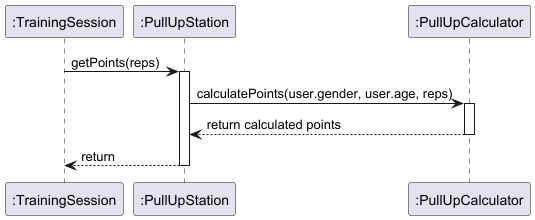

The diagram above was rendered by PlantUML. Its source (embedded in the PNG):
@startuml
":TrainingSession" -> ":PullUpStation" : getPoints(reps)
activate ":PullUpStation"

":PullUpStation" -> ":PullUpCalculator" : calculatePoints(user.gender, user.age, reps)
activate ":PullUpCalculator"

":PullUpCalculator" --> ":PullUpStation" : return calculated points
deactivate ":PullUpCalculator"

":PullUpStation" --> ":TrainingSession" : return
deactivate ":PullUpStation"
@enduml